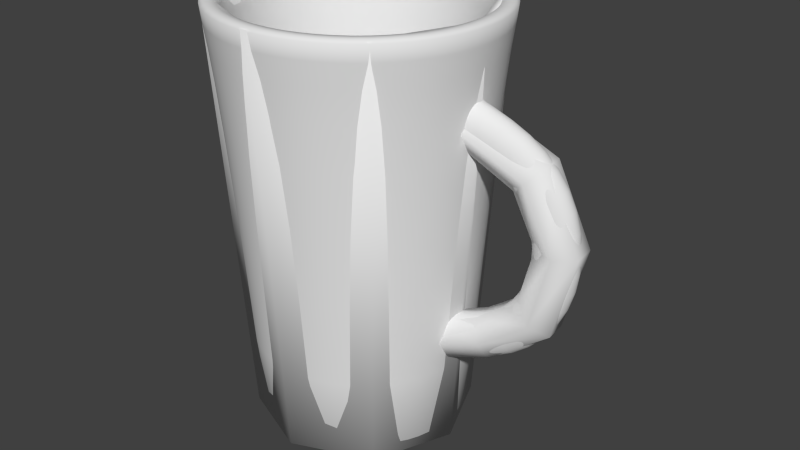 # Source: coffee_cup_01.blend  (saved by Blender 2.76.0; exported with 4.5.12 LTS)
import bpy
from mathutils import Matrix  # noqa: F401  (used for matrix-valued properties, if any)

bpy.ops.wm.read_factory_settings(use_empty=True)
scene = bpy.context.scene
scene.name = 'Scene'

# ---- collections
col_collection_1 = bpy.data.collections.new('Collection 1'); scene.collection.children.link(col_collection_1)
col_collection_11 = bpy.data.collections.new('Collection 11'); scene.collection.children.link(col_collection_11)

# ---- world
world_world = bpy.data.worlds.new('World'); scene.world = world_world
world_world.color = (0.05088, 0.05088, 0.05088)
world_world.use_sun_shadow = False
world_world.sun_shadow_jitter_overblur = 0.0
world_world.cycles.sampling_method = 'MANUAL'
world_world.cycles.sample_map_resolution = 256

# ---- meshes
me_cylinder_001 = bpy.data.meshes.new('Cylinder.001')
me_cylinder_001.from_pydata([(0.04279, -0.0003774, 0.1124), (0.05998, 0.002241, 0.1052), (0.04297, -0.001525, 0.1125), (0.04318, -0.002626, 0.113), (0.04339, -0.003639, 0.1138), (0.06138, -0.0008979, 0.1063), (0.0436, -0.004524, 0.1148), (0.04381, -0.005249, 0.1161), (0.044, -0.005784, 0.1175), (0.04417, -0.00611, 0.1191), (0.04431, -0.006213, 0.1207), (0.04442, -0.00609, 0.1224), (0.0673, -0.002604, 0.1129), (0.04449, -0.005746, 0.124), (0.06827, -0.002123, 0.1141), (0.04451, -0.005194, 0.1254), (0.0445, -0.004454, 0.1267), (0.04445, -0.003556, 0.1278), (0.07037, 0.0003923, 0.117), (0.04435, -0.002534, 0.1285), (0.07071, 0.001481, 0.1176), (0.04422, -0.001427, 0.129), (0.07086, 0.00263, 0.118), (0.04406, -0.0002784, 0.1292), (0.04388, 0.0008687, 0.129), (0.04368, 0.00197, 0.1286), (0.04346, 0.002983, 0.1278), (0.06939, 0.006931, 0.117), (0.04325, 0.003868, 0.1267), (0.04305, 0.004593, 0.1255), (0.06765, 0.008341, 0.1153), (0.04285, 0.005128, 0.124), (0.04268, 0.005454, 0.1225), (0.06557, 0.00894, 0.1129), (0.04254, 0.005557, 0.1208), (0.0645, 0.008902, 0.1117), (0.04244, 0.005434, 0.1192), (0.04237, 0.00509, 0.1176), (0.0625, 0.008157, 0.1092), (0.04234, 0.004538, 0.1161), (0.06164, 0.007479, 0.1081), (0.04235, 0.003798, 0.1149), (0.06094, 0.006629, 0.1071), (0.04241, 0.0029, 0.1138), (0.0425, 0.001878, 0.113), (0.06005, 0.004552, 0.1057), (0.04263, 0.0007716, 0.1125), (0.06798, 0.003383, 0.089), (0.06025, 0.001108, 0.1053), (0.06073, 4.781e-05, 0.1057), (0.06894, 0.001223, 0.08914), (0.06218, -0.001693, 0.1071), (0.06311, -0.002308, 0.1081), (0.07232, -0.0009744, 0.08986), (0.06413, -0.002717, 0.1092), (0.0738, -0.00131, 0.09021), (0.06519, -0.002907, 0.1104), (0.07537, -0.001418, 0.09058), (0.06627, -0.002868, 0.1116), (0.06912, -0.001445, 0.1152), (0.08133, 0.0003655, 0.09208), (0.06983, -0.000596, 0.1162), (0.08392, 0.003451, 0.09283), (0.07079, 0.003793, 0.1181), (0.07051, 0.004926, 0.118), (0.07004, 0.005986, 0.1176), (0.06858, 0.007727, 0.1162), (0.06663, 0.008751, 0.1141), (0.07838, 0.01049, 0.09179), (0.07681, 0.0106, 0.09142), (0.06346, 0.008637, 0.1104), (0.07217, 0.009564, 0.09027), (0.07085, 0.008812, 0.08992), (0.0604, 0.005641, 0.1063), (0.06886, 0.006856, 0.08936), (0.06826, 0.005727, 0.08917), (0.05991, 0.003404, 0.1054), (0.06831, 0.002258, 0.08904), (0.06688, 0.002147, 0.0702), (0.06984, 0.0003165, 0.08932), (0.07098, -0.0004253, 0.08957), (0.07697, -0.001296, 0.09097), (0.07854, -0.0009479, 0.09136), (0.08001, -0.0003868, 0.09173), (0.08245, 0.00128, 0.09239), (0.08332, 0.002322, 0.09264), (0.08174, 0.003282, 0.06408), (0.08422, 0.004623, 0.09295), (0.08202, 0.004452, 0.06391), (0.0842, 0.005795, 0.09299), (0.08387, 0.00692, 0.09296), (0.08324, 0.007955, 0.09285), (0.08107, 0.007786, 0.06411), (0.08234, 0.008861, 0.09267), (0.0802, 0.008695, 0.06441), (0.0812, 0.009603, 0.09243), (0.07986, 0.01015, 0.09213), (0.07783, 0.009994, 0.0653), (0.07521, 0.01047, 0.09103), (0.07364, 0.01013, 0.09064), (0.06973, 0.007897, 0.08961), (0.06796, 0.004554, 0.08905), (0.06654, 0.004443, 0.07021), (0.06656, 0.003273, 0.07026), (0.05652, 0.0008174, 0.05601), (0.06749, 0.00111, 0.07001), (0.05694, -0.000247, 0.0556), (0.06835, 0.0002011, 0.06971), (0.06945, -0.0005446, 0.0693), (0.07073, -0.001098, 0.06881), (0.07214, -0.001439, 0.06825), (0.05978, -0.003055, 0.0517), (0.07364, -0.001553, 0.06765), (0.07516, -0.001437, 0.06703), (0.07665, -0.001095, 0.0664), (0.06236, -0.002988, 0.04755), (0.07805, -0.0005394, 0.0658), (0.06313, -0.002523, 0.0462), (0.0793, 0.0002076, 0.06525), (0.08036, 0.001118, 0.06477), (0.08118, 0.002156, 0.06437), (0.06477, -4.309e-05, 0.04299), (0.08199, 0.005623, 0.06385), (0.08167, 0.006749, 0.06392), (0.06434, 0.005543, 0.04236), (0.07911, 0.00944, 0.06481), (0.06234, 0.007928, 0.04502), (0.07642, 0.01033, 0.06586), (0.07492, 0.01045, 0.06646), (0.06063, 0.008556, 0.04761), (0.0734, 0.01033, 0.06709), (0.07191, 0.009991, 0.06771), (0.07051, 0.009435, 0.06831), (0.05815, 0.007819, 0.05176), (0.06926, 0.008688, 0.06887), (0.05747, 0.007155, 0.05299), (0.0682, 0.007778, 0.06935), (0.05692, 0.006317, 0.05408), (0.06737, 0.00674, 0.06974), (0.06681, 0.005614, 0.07003), (0.05626, 0.001952, 0.05616), (0.0382, -0.0007343, 0.05172), (0.03836, -0.001883, 0.05155), (0.03849, -0.00299, 0.05106), (0.05749, -0.0012, 0.05493), (0.03858, -0.004012, 0.05028), (0.05817, -0.002005, 0.05403), (0.03864, -0.00491, 0.04923), (0.05894, -0.002632, 0.05294), (0.03865, -0.00565, 0.04795), (0.03862, -0.006202, 0.04649), (0.06065, -0.00326, 0.05035), (0.03855, -0.006546, 0.04491), (0.06152, -0.003237, 0.04895), (0.03845, -0.006669, 0.04327), (0.03831, -0.006565, 0.04163), (0.03814, -0.00624, 0.04005), (0.0638, -0.001859, 0.04496), (0.03794, -0.005705, 0.0386), (0.06436, -0.001021, 0.04388), (0.03774, -0.00498, 0.03733), (0.03752, -0.004095, 0.03629), (0.06502, 0.001039, 0.04233), (0.03731, -0.003082, 0.03552), (0.0651, 0.002182, 0.04193), (0.03711, -0.00198, 0.03505), (0.06501, 0.003344, 0.0418), (0.03693, -0.0008333, 0.03489), (0.06476, 0.004478, 0.04194), (0.03677, 0.0003157, 0.03506), (0.03664, 0.001423, 0.03554), (0.06379, 0.006496, 0.04303), (0.03654, 0.002445, 0.03633), (0.06311, 0.007301, 0.04392), (0.03649, 0.003343, 0.03738), (0.03648, 0.004082, 0.03866), (0.0615, 0.008351, 0.04626), (0.0365, 0.004634, 0.04011), (0.03657, 0.004978, 0.04169), (0.05976, 0.008533, 0.04901), (0.03668, 0.005101, 0.04334), (0.05892, 0.008284, 0.05041), (0.03682, 0.004998, 0.04498), (0.03699, 0.004672, 0.04655), (0.03718, 0.004137, 0.048), (0.03739, 0.003413, 0.04927), (0.05651, 0.005339, 0.05497), (0.0376, 0.002527, 0.05032), (0.05626, 0.004257, 0.05562), (0.03781, 0.001514, 0.05109), (0.05618, 0.003114, 0.05603), (0.03802, 0.0004128, 0.05156), (0.0, 0.0381, 3.753e-05), (-1.2e-09, 0.05118, 0.1524), (0.01696, 0.03433, 3.753e-05), (0.02278, 0.04611, 0.1524), (0.03055, 0.02375, 3.753e-05), (0.04104, 0.03191, 0.1524), (0.0381, 0.008478, 3.753e-05), (0.05118, 0.01139, 0.1524), (0.0381, -0.008478, 3.753e-05), (0.05118, -0.01139, 0.1524), (0.03055, -0.02375, 3.753e-05), (0.04104, -0.03191, 0.1524), (0.01696, -0.03433, 3.753e-05), (0.02278, -0.04611, 0.1524), (5.901e-09, -0.0381, 3.753e-05), (6.727e-09, -0.05118, 0.1524), (-0.01696, -0.03433, 3.753e-05), (-0.02278, -0.04611, 0.1524), (-0.03055, -0.02375, 3.753e-05), (-0.04104, -0.03191, 0.1524), (-0.0381, -0.008478, 3.753e-05), (-0.05118, -0.01139, 0.1524), (-0.0381, 0.008478, 3.753e-05), (-0.05118, 0.01139, 0.1524), (-0.03055, 0.02375, 3.753e-05), (-0.04104, 0.03191, 0.1524), (-0.01696, 0.03433, 3.753e-05), (-0.02278, 0.04611, 0.1524), (0.01954, 0.03956, 0.1524), (-5.326e-10, 0.04391, 0.1524), (0.03521, 0.02738, 0.1524), (0.04391, 0.00977, 0.1524), (0.04391, -0.00977, 0.1524), (0.03521, -0.02738, 0.1524), (0.01954, -0.03956, 0.1524), (6.268e-09, -0.04391, 0.1524), (-0.01954, -0.03956, 0.1524), (-0.03521, -0.02738, 0.1524), (-0.04391, -0.00977, 0.1524), (-0.04391, 0.00977, 0.1524), (-0.03521, 0.02738, 0.1524), (-0.01954, 0.03956, 0.1524), (0.01455, 0.02945, 0.01362), (-2.186e-08, 0.03269, 0.01362), (0.02621, 0.02038, 0.01362), (0.03269, 0.007273, 0.01362), (0.03269, -0.007273, 0.01362), (0.02621, -0.02038, 0.01362), (0.01455, -0.02945, 0.01362), (-1.679e-08, -0.03269, 0.01362), (-0.01455, -0.02945, 0.01362), (-0.02621, -0.02038, 0.01362), (-0.03269, -0.007273, 0.01362), (-0.03269, 0.007273, 0.01362), (-0.02621, 0.02038, 0.01362), (-0.01455, 0.02945, 0.01362), (1.67e-09, 0.01856, 0.001044), (0.00826, 0.01672, 0.001044), (0.01488, 0.01157, 0.001044), (0.01856, 0.00413, 0.001044), (0.01856, -0.00413, 0.001044), (0.01488, -0.01157, 0.001044), (0.00826, -0.01672, 0.001044), (4.544e-09, -0.01856, 0.001044), (-0.00826, -0.01672, 0.001044), (-0.01488, -0.01157, 0.001044), (-0.01856, -0.00413, 0.001044), (-0.01856, 0.00413, 0.001044), (-0.01488, 0.01157, 0.001044), (-0.00826, 0.01672, 0.001044), (-8.08e-10, 0.04675, 0.1262), (0.02081, 0.04212, 0.1262), (0.03749, 0.02915, 0.1262), (0.04675, 0.0104, 0.1262), (0.04675, -0.0104, 0.1262), (0.03749, -0.02915, 0.1262), (0.02081, -0.04212, 0.1262), (6.432e-09, -0.04675, 0.1262), (-0.02081, -0.04212, 0.1262), (-0.03749, -0.02915, 0.1262), (-0.04675, -0.0104, 0.1262), (-0.04675, 0.0104, 0.1262), (-0.03749, 0.02915, 0.1262), (-0.02081, 0.04212, 0.1262), (0.03727, 0.008293, 0.1179), (0.03727, -0.008293, 0.1179), (-0.03727, 0.008293, 0.1179), (-0.02989, 0.02324, 0.1179), (0.02989, -0.02324, 0.1179), (-0.01659, 0.03358, 0.1179), (0.01659, -0.03358, 0.1179), (-5.504e-09, 0.03727, 0.1179), (2.678e-10, -0.03727, 0.1179), (-0.01659, -0.03358, 0.1179), (0.01659, 0.03358, 0.1179), (-0.02989, -0.02324, 0.1179), (0.02989, 0.02324, 0.1179), (-0.03727, -0.008293, 0.1179), (0.008336, 0.01688, 0.01362), (-2.087e-08, 0.01873, 0.01362), (0.01502, 0.01168, 0.01362), (0.01873, 0.004168, 0.01362), (0.01873, -0.004168, 0.01362), (0.01502, -0.01168, 0.01362), (0.008336, -0.01688, 0.01362), (-1.797e-08, -0.01873, 0.01362), (-0.008337, -0.01688, 0.01362), (-0.01502, -0.01168, 0.01362), (-0.01873, -0.004168, 0.01362), (-0.01873, 0.004168, 0.01362), (-0.01502, 0.01168, 0.01362), (-0.008337, 0.01688, 0.01362)], [], [(11, 12, 14, 13), (17, 18, 20, 19), (19, 20, 22, 21), (32, 33, 35, 34), (37, 38, 40, 39), (39, 40, 42, 41), (52, 53, 55, 54), (54, 55, 57, 56), (91, 92, 94, 93), (114, 115, 117, 116), (132, 133, 135, 134), (134, 135, 137, 136), (144, 145, 147, 146), (146, 147, 149, 148), (151, 152, 154, 153), (157, 158, 160, 159), (162, 163, 165, 164), (164, 165, 167, 166), (166, 167, 169, 168), (171, 172, 174, 173), (179, 180, 182, 181), (186, 187, 189, 188), (190, 191, 141, 140), (188, 189, 191, 190), (0, 1, 48, 2), (2, 48, 49, 3), (3, 49, 5, 4), (4, 5, 51, 6), (6, 51, 52, 7), (7, 52, 54, 8), (8, 54, 56, 9), (9, 56, 58, 10), (10, 58, 12, 11), (13, 14, 59, 15), (15, 59, 61, 16), (16, 61, 18, 17), (21, 22, 63, 23), (23, 63, 64, 24), (24, 64, 65, 25), (25, 65, 27, 26), (26, 27, 66, 28), (28, 66, 30, 29), (29, 30, 67, 31), (31, 67, 33, 32), (34, 35, 70, 36), (36, 70, 38, 37), (41, 42, 73, 43), (43, 73, 45, 44), (46, 76, 1, 0), (44, 45, 76, 46), (1, 47, 77, 48), (48, 77, 50, 49), (49, 50, 79, 5), (5, 79, 80, 51), (51, 80, 53, 52), (56, 57, 81, 58), (58, 81, 82, 12), (12, 82, 83, 14), (14, 83, 60, 59), (59, 60, 84, 61), (61, 84, 85, 18), (18, 85, 62, 20), (20, 62, 87, 22), (22, 87, 89, 63), (63, 89, 90, 64), (64, 90, 91, 65), (65, 91, 93, 27), (27, 93, 95, 66), (66, 95, 96, 30), (30, 96, 68, 67), (67, 68, 69, 33), (33, 69, 98, 35), (35, 98, 99, 70), (70, 99, 71, 38), (38, 71, 72, 40), (40, 72, 100, 42), (42, 100, 74, 73), (73, 74, 75, 45), (76, 101, 47, 1), (45, 75, 101, 76), (47, 103, 78, 77), (77, 78, 105, 50), (50, 105, 107, 79), (79, 107, 108, 80), (80, 108, 109, 53), (53, 109, 110, 55), (55, 110, 112, 57), (57, 112, 113, 81), (81, 113, 114, 82), (82, 114, 116, 83), (83, 116, 118, 60), (60, 118, 119, 84), (84, 119, 120, 85), (85, 120, 86, 62), (62, 86, 88, 87), (87, 88, 122, 89), (89, 122, 123, 90), (90, 123, 92, 91), (93, 94, 125, 95), (95, 125, 97, 96), (96, 97, 127, 68), (68, 127, 128, 69), (69, 128, 130, 98), (98, 130, 131, 99), (99, 131, 132, 71), (71, 132, 134, 72), (72, 134, 136, 100), (100, 136, 138, 74), (74, 138, 139, 75), (101, 102, 103, 47), (75, 139, 102, 101), (103, 140, 104, 78), (78, 104, 106, 105), (105, 106, 144, 107), (107, 144, 146, 108), (108, 146, 148, 109), (109, 148, 111, 110), (110, 111, 151, 112), (112, 151, 153, 113), (113, 153, 115, 114), (116, 117, 157, 118), (118, 157, 159, 119), (119, 159, 121, 120), (120, 121, 162, 86), (86, 162, 164, 88), (88, 164, 166, 122), (122, 166, 168, 123), (123, 168, 124, 92), (92, 124, 171, 94), (94, 171, 173, 125), (125, 173, 126, 97), (97, 126, 176, 127), (127, 176, 129, 128), (128, 129, 179, 130), (130, 179, 181, 131), (131, 181, 133, 132), (136, 137, 186, 138), (138, 186, 188, 139), (102, 190, 140, 103), (139, 188, 190, 102), (140, 141, 142, 104), (104, 142, 143, 106), (106, 143, 145, 144), (148, 149, 150, 111), (111, 150, 152, 151), (153, 154, 155, 115), (115, 155, 156, 117), (117, 156, 158, 157), (159, 160, 161, 121), (121, 161, 163, 162), (168, 169, 170, 124), (124, 170, 172, 171), (173, 174, 175, 126), (126, 175, 177, 176), (176, 177, 178, 129), (129, 178, 180, 179), (181, 182, 183, 133), (133, 183, 184, 135), (135, 184, 185, 137), (137, 185, 187, 186), (262, 193, 195, 263), (263, 195, 197, 264), (264, 197, 199, 265), (265, 199, 201, 266), (266, 201, 203, 267), (267, 203, 205, 268), (268, 205, 207, 269), (269, 207, 209, 270), (270, 209, 211, 271), (271, 211, 213, 272), (272, 213, 215, 273), (273, 215, 217, 274), (213, 211, 229, 230), (275, 219, 193, 262), (274, 217, 219, 275), (202, 204, 254, 253), (277, 276, 237, 238), (199, 197, 222, 223), (209, 207, 227, 228), (195, 193, 221, 220), (219, 217, 232, 233), (205, 203, 225, 226), (215, 213, 230, 231), (201, 199, 223, 224), (211, 209, 228, 229), (193, 219, 233, 221), (197, 195, 220, 222), (207, 205, 226, 227), (217, 215, 231, 232), (203, 201, 224, 225), (243, 242, 298, 299), (279, 278, 245, 246), (280, 277, 238, 239), (281, 279, 246, 247), (282, 280, 239, 240), (283, 281, 247, 235), (284, 282, 240, 241), (285, 284, 241, 242), (286, 283, 235, 234), (287, 285, 242, 243), (288, 286, 234, 236), (289, 287, 243, 244), (276, 288, 236, 237), (278, 289, 244, 245), (248, 249, 250, 251, 252, 253, 254, 255, 256, 257, 258, 259, 260, 261), (212, 214, 259, 258), (198, 200, 252, 251), (208, 210, 257, 256), (218, 192, 248, 261), (194, 196, 250, 249), (204, 206, 255, 254), (214, 216, 260, 259), (200, 202, 253, 252), (210, 212, 258, 257), (196, 198, 251, 250), (206, 208, 256, 255), (192, 194, 249, 248), (216, 218, 261, 260), (216, 274, 275, 218), (218, 275, 262, 192), (214, 273, 274, 216), (212, 272, 273, 214), (210, 271, 272, 212), (208, 270, 271, 210), (206, 269, 270, 208), (204, 268, 269, 206), (202, 267, 268, 204), (200, 266, 267, 202), (198, 265, 266, 200), (196, 264, 265, 198), (194, 263, 264, 196), (192, 262, 263, 194), (231, 230, 289, 278), (223, 222, 288, 276), (230, 229, 287, 289), (222, 220, 286, 288), (229, 228, 285, 287), (220, 221, 283, 286), (228, 227, 284, 285), (227, 226, 282, 284), (221, 233, 281, 283), (226, 225, 280, 282), (233, 232, 279, 281), (225, 224, 277, 280), (232, 231, 278, 279), (224, 223, 276, 277), (290, 291, 303, 302, 301, 300, 299, 298, 297, 296, 295, 294, 293, 292), (236, 234, 290, 292), (244, 243, 299, 300), (237, 236, 292, 293), (245, 244, 300, 301), (238, 237, 293, 294), (246, 245, 301, 302), (239, 238, 294, 295), (247, 246, 302, 303), (240, 239, 295, 296), (235, 247, 303, 291), (241, 240, 296, 297), (242, 241, 297, 298), (234, 235, 291, 290)])
me_cylinder_001.polygons.foreach_set('use_smooth', [True] * 260)
_k = {(192, 194): 0.91373, (193, 195): 0.90588, (194, 196): 0.91373, (195, 197): 0.90588, (196, 198): 0.91373, (197, 199): 0.90588, (198, 200): 0.91373, (199, 201): 0.90588, (200, 202): 0.91373, (201, 203): 0.90588, (202, 204): 0.91373, (203, 205): 0.90588, (204, 206): 0.91373, (205, 207): 0.90588, (206, 208): 0.91373, (207, 209): 0.90588, (208, 210): 0.91373, (209, 211): 0.90588, (210, 212): 0.91373, (211, 213): 0.90588, (212, 214): 0.91373, (213, 215): 0.90588, (214, 216): 0.91373, (215, 217): 0.90588, (216, 218): 0.91373, (217, 219): 0.90588, (192, 218): 0.91373, (193, 219): 0.90588, (220, 221): 0.37255, (220, 222): 0.37255, (222, 223): 0.37255, (223, 224): 0.37255, (224, 225): 0.37255, (225, 226): 0.37255, (226, 227): 0.37255, (227, 228): 0.37255, (228, 229): 0.37255, (229, 230): 0.37255, (230, 231): 0.37255, (231, 232): 0.37255, (232, 233): 0.37255, (221, 233): 0.37255}
me_cylinder_001.attributes.new('crease_edge', 'FLOAT', 'EDGE').data.foreach_set('value', [_k.get((min(e.vertices), max(e.vertices)), 0.0) for e in me_cylinder_001.edges])
me_cylinder_001.use_remesh_preserve_volume = False
me_cylinder_001.use_remesh_preserve_attributes = False
me_cylinder_001.use_mirror_vertex_groups = False
me_cylinder_001.update()
me_cylinder_002 = bpy.data.meshes.new('Cylinder.002')
me_cylinder_002.from_pydata([(-4.576e-08, 0.03947, 0.000961), (-4.656e-08, 0.04954, 0.1516), (0.02791, 0.02791, 0.000961), (0.03503, 0.03503, 0.1516), (0.03947, 2.395e-09, 0.000961), (0.04954, 2.768e-09, 0.1516), (0.02791, -0.02791, 0.000961), (0.03503, -0.03503, 0.1516), (-4.921e-08, -0.03947, 0.000961), (-5.089e-08, -0.04954, 0.1516), (-0.02791, -0.02791, 0.000961), (-0.03503, -0.03503, 0.1516), (-0.03947, 4.591e-09, 0.000961), (-0.04954, 5.524e-09, 0.1516), (-0.02791, 0.02791, 0.000961), (-0.03503, 0.03503, 0.1516), (-4.619e-08, 0.04626, 0.1516), (0.03271, 0.03271, 0.1516), (0.04626, 2.678e-09, 0.1516), (0.03271, -0.03271, 0.1516), (-5.024e-08, -0.04626, 0.1516), (-0.03271, -0.03271, 0.1516), (-0.04626, 5.252e-09, 0.1516), (-0.03271, 0.03271, 0.1516), (-4.479e-08, 0.0348, 0.04786), (0.02461, 0.02461, 0.04786), (0.0348, 2.476e-09, 0.04786), (0.02461, -0.02461, 0.04786), (-4.783e-08, -0.0348, 0.04786), (-0.02461, -0.02461, 0.04786), (-0.0348, 4.412e-09, 0.04786), (-0.02461, 0.02461, 0.04786), (0.07527, 0.01331, 0.08544), (0.06856, 0.008301, 0.08531), (0.04379, 0.009601, 0.1187), (0.06507, 0.01211, 0.1078), (0.04428, 0.005441, 0.1115), (0.06032, 0.007331, 0.1028), (0.04526, -0.002879, 0.1115), (0.0613, -0.0009884, 0.1028), (0.04575, -0.007039, 0.1187), (0.06703, -0.004531, 0.1078), (0.04526, -0.002879, 0.126), (0.07178, 0.0002461, 0.1128), (0.04428, 0.005441, 0.126), (0.0708, 0.008566, 0.1128), (0.06954, -1.854e-05, 0.08531), (0.07723, -0.00333, 0.08544), (0.08394, 0.001679, 0.08558), (0.08296, 0.009999, 0.08558), (0.06891, 0.01256, 0.05999), (0.07551, 0.009121, 0.05615), (0.07649, 0.000801, 0.05615), (0.07087, -0.004078, 0.05999), (0.06428, -0.0006382, 0.06384), (0.0633, 0.007682, 0.06384), (0.05133, 0.01049, 0.04753), (0.05425, 0.006616, 0.0407), (0.05523, -0.001704, 0.0407), (0.05329, -0.00615, 0.04753), (0.05037, -0.002277, 0.05436), (0.04939, 0.006043, 0.05436), (0.03626, 0.008715, 0.0421), (0.03641, 0.004514, 0.03485), (0.03739, -0.003805, 0.03485), (0.03822, -0.007925, 0.0421), (0.03808, -0.003725, 0.04934), (0.0371, 0.004595, 0.04934)], [], [(0, 1, 3, 2), (2, 3, 5, 4), (4, 5, 7, 6), (6, 7, 9, 8), (8, 9, 11, 10), (10, 11, 13, 12), (5, 3, 17, 18), (14, 15, 1, 0), (12, 13, 15, 14), (0, 2, 4, 6, 8, 10, 12, 14), (22, 21, 29, 30), (11, 9, 20, 21), (1, 15, 23, 16), (3, 1, 16, 17), (7, 5, 18, 19), (13, 11, 21, 22), (9, 7, 19, 20), (15, 13, 22, 23), (25, 24, 31, 30, 29, 28, 27, 26), (20, 19, 27, 28), (18, 17, 25, 26), (23, 22, 30, 31), (21, 20, 28, 29), (19, 18, 26, 27), (17, 16, 24, 25), (16, 23, 31, 24), (33, 32, 50, 55), (41, 39, 46, 47), (34, 35, 37, 36), (32, 49, 51, 50), (37, 35, 32, 33), (36, 37, 39, 38), (47, 46, 54, 53), (35, 45, 49, 32), (38, 39, 41, 40), (55, 50, 56, 61), (39, 37, 33, 46), (40, 41, 43, 42), (45, 43, 48, 49), (44, 45, 35, 34), (42, 43, 45, 44), (46, 33, 55, 54), (43, 41, 47, 48), (49, 48, 52, 51), (48, 47, 53, 52), (60, 61, 67, 66), (53, 54, 60, 59), (51, 52, 58, 57), (54, 55, 61, 60), (52, 53, 59, 58), (50, 51, 57, 56), (58, 59, 65, 64), (56, 57, 63, 62), (61, 56, 62, 67), (59, 60, 66, 65), (57, 58, 64, 63)])
me_cylinder_002.polygons.foreach_set('use_smooth', [True] * 56)
_uv = me_cylinder_002.uv_layers.new(name='UVMap')
_uv.uv.foreach_set('vector', [0.1757, 0.0001673, 0.1757, 0.439, 0.08834, 0.439, 0.08834, 0.0001673, 0.08834, 0.0001673, 0.08834, 0.439, 0.0001673, 0.439, 0.0001673, 0.0001673, 0.684, 0.0001674, 0.684, 0.439, 0.604, 0.439, 0.604, 0.0001673, 0.604, 0.0001673, 0.604, 0.439, 0.5206, 0.439, 0.5206, 0.0001673, 0.5206, 0.0001673, 0.5206, 0.439, 0.4361, 0.439, 0.4361, 0.0001673, 0.4361, 0.0001673, 0.4361, 0.439, 0.3499, 0.439, 0.3499, 0.0001673, 0.0001673, 0.439, 0.08834, 0.439, 0.08834, 0.4474, 0.0001673, 0.4474, 0.2598, 0.0001673, 0.2598, 0.439, 0.1757, 0.439, 0.1757, 0.0001673, 0.3499, 0.0001673, 0.3499, 0.439, 0.2598, 0.439, 0.2598, 0.0001673, 0.6843, 0.4984, 0.6843, 0.3789, 0.7688, 0.2945, 0.8882, 0.2945, 0.9727, 0.3789, 0.9727, 0.4984, 0.8882, 0.5829, 0.7688, 0.5829, 0.3499, 0.4474, 0.4361, 0.4474, 0.4361, 0.7331, 0.3499, 0.7331, 0.4361, 0.439, 0.5206, 0.439, 0.5206, 0.4474, 0.4361, 0.4474, 0.1757, 0.439, 0.2598, 0.439, 0.2598, 0.4474, 0.1757, 0.4474, 0.08834, 0.439, 0.1757, 0.439, 0.1757, 0.4474, 0.08834, 0.4474, 0.604, 0.439, 0.684, 0.439, 0.684, 0.4474, 0.604, 0.4474, 0.3499, 0.439, 0.4361, 0.439, 0.4361, 0.4474, 0.3499, 0.4474, 0.5206, 0.439, 0.604, 0.439, 0.604, 0.4474, 0.5206, 0.4474, 0.2598, 0.439, 0.3499, 0.439, 0.3499, 0.4474, 0.2598, 0.4474, 0.7704, 0.2941, 0.6843, 0.208, 0.6843, 0.08627, 0.7704, 0.0001673, 0.8922, 0.0001674, 0.9783, 0.08627, 0.9783, 0.208, 0.8922, 0.2941, 0.5206, 0.4474, 0.604, 0.4474, 0.604, 0.7331, 0.5206, 0.7331, 0.0001673, 0.4474, 0.08834, 0.4474, 0.08834, 0.7331, 0.0001673, 0.7331, 0.2598, 0.4474, 0.3499, 0.4474, 0.3499, 0.7331, 0.2598, 0.7331, 0.4361, 0.4474, 0.5206, 0.4474, 0.5206, 0.7331, 0.4361, 0.7331, 0.604, 0.4474, 0.684, 0.4474, 0.684, 0.7331, 0.604, 0.7331, 0.08834, 0.4474, 0.1757, 0.4474, 0.1757, 0.7331, 0.08834, 0.7331, 0.1757, 0.4474, 0.2598, 0.4474, 0.2598, 0.7331, 0.1757, 0.7331, 0.3238, 0.7568, 0.3209, 0.7945, 0.2074, 0.7912, 0.2076, 0.7496, 0.423, 0.8887, 0.4219, 0.9244, 0.324, 0.9284, 0.321, 0.8916, 0.529, 0.7796, 0.4212, 0.7954, 0.419, 0.7595, 0.5072, 0.7447, 0.3209, 0.7945, 0.319, 0.827, 0.2081, 0.8272, 0.2074, 0.7912, 0.419, 0.7595, 0.4212, 0.7954, 0.3209, 0.7945, 0.3238, 0.7568, 0.5061, 0.9733, 0.4208, 0.9642, 0.4219, 0.9244, 0.5102, 0.9343, 0.321, 0.8916, 0.324, 0.9284, 0.2072, 0.9373, 0.2068, 0.8959, 0.4212, 0.7954, 0.4227, 0.8259, 0.319, 0.827, 0.3209, 0.7945, 0.5102, 0.9343, 0.4219, 0.9244, 0.423, 0.8887, 0.5304, 0.8995, 0.2076, 0.7496, 0.2074, 0.7912, 0.1041, 0.7848, 0.1138, 0.7418, 0.4219, 0.9244, 0.4208, 0.9642, 0.3274, 0.9696, 0.324, 0.9284, 0.5304, 0.8995, 0.423, 0.8887, 0.4233, 0.8577, 0.5489, 0.8611, 0.4227, 0.8259, 0.4233, 0.8577, 0.3184, 0.8589, 0.319, 0.827, 0.5489, 0.818, 0.4227, 0.8259, 0.4212, 0.7954, 0.529, 0.7796, 0.5489, 0.8611, 0.4233, 0.8577, 0.4227, 0.8259, 0.5489, 0.818, 0.324, 0.9284, 0.3274, 0.9696, 0.2117, 0.9816, 0.2072, 0.9373, 0.4233, 0.8577, 0.423, 0.8887, 0.321, 0.8916, 0.3184, 0.8589, 0.319, 0.827, 0.3184, 0.8589, 0.2071, 0.8599, 0.2081, 0.8272, 0.3184, 0.8589, 0.321, 0.8916, 0.2068, 0.8959, 0.2071, 0.8599, 0.1139, 0.9448, 0.1193, 0.9909, 0.04632, 0.9998, 0.04069, 0.9541, 0.2068, 0.8959, 0.2072, 0.9373, 0.1139, 0.9448, 0.104, 0.9034, 0.2081, 0.8272, 0.2071, 0.8599, 0.09671, 0.8645, 0.09709, 0.8241, 0.2072, 0.9373, 0.2117, 0.9816, 0.1193, 0.9909, 0.1139, 0.9448, 0.2071, 0.8599, 0.2068, 0.8959, 0.104, 0.9034, 0.09671, 0.8645, 0.2074, 0.7912, 0.2081, 0.8272, 0.09709, 0.8241, 0.1041, 0.7848, 0.09671, 0.8645, 0.104, 0.9034, 0.01957, 0.9128, 0.001282, 0.869, 0.1041, 0.7848, 0.09709, 0.8241, 0.0001673, 0.8212, 0.01782, 0.7762, 0.1138, 0.7418, 0.1041, 0.7848, 0.01782, 0.7762, 0.03871, 0.7334, 0.104, 0.9034, 0.1139, 0.9448, 0.04069, 0.9541, 0.01957, 0.9128, 0.09709, 0.8241, 0.09671, 0.8645, 0.001282, 0.869, 0.0001673, 0.8212])
me_cylinder_002.use_remesh_preserve_volume = False
me_cylinder_002.use_remesh_preserve_attributes = False
me_cylinder_002.use_mirror_vertex_groups = False
me_cylinder_002.update()

# ---- objects
ob_coffee_cup_01_high = bpy.data.objects.new('coffee_cup_01_high', me_cylinder_001)
ob_coffee_cup_01_low = bpy.data.objects.new('coffee_cup_01_low', me_cylinder_002)

# ---- transforms, parenting, visibility, modifiers, constraints
ob_coffee_cup_01_high.location = (0.0, 0.0, 0.0)
ob_coffee_cup_01_high.lineart.crease_threshold = 0.0
_m = ob_coffee_cup_01_high.modifiers.new('Subsurf', 'SUBSURF')
_m.uv_smooth = 'PRESERVE_CORNERS'
_m.quality = 2
_m.levels = 2
_m.show_only_control_edges = False
ob_coffee_cup_01_low.location = (0.0, 0.0, 0.0)
ob_coffee_cup_01_low.lineart.crease_threshold = 0.0

# ---- collection membership
col_collection_1.objects.link(ob_coffee_cup_01_high)
col_collection_11.objects.link(ob_coffee_cup_01_low)

# ---- scene / render settings (as saved in the file)
scene.frame_start = 1; scene.frame_end = 250; scene.frame_set(1)
scene.render.engine = 'BLENDER_EEVEE_NEXT'
scene.render.resolution_percentage = 50
scene.render.dither_intensity = 0.0
scene.cycles.use_denoising = False
scene.cycles.samples = 10
scene.cycles.sampling_pattern = 'TABULATED_SOBOL'
scene.cycles.light_sampling_threshold = 0.0
scene.cycles.use_adaptive_sampling = False
scene.cycles.use_light_tree = False
scene.cycles.blur_glossy = 0.0
scene.cycles.pixel_filter_type = 'GAUSSIAN'
scene.cycles.sample_clamp_indirect = 0.0
scene.view_settings.view_transform = 'Standard'
bpy.context.view_layer.update()

# ---- added for rendering (the .blend has no active camera and no usable light): camera, sun
cam_auto = bpy.data.cameras.new('AutoCamera')
cam_auto.lens = 50.0
cam_auto.sensor_width = 36.0
cam_auto.clip_end = 1000.0
ob_auto_camera = bpy.data.objects.new('AutoCamera', cam_auto)
scene.collection.objects.link(ob_auto_camera)
ob_auto_camera.location = (0.227574, -0.253269, 0.245083)
ob_auto_camera.rotation_euler = (1.09748, -7.21219e-08, 0.694738)
scene.camera = ob_auto_camera
light_auto_sun = bpy.data.lights.new('AutoSun', 'SUN')
light_auto_sun.energy = 3.0
light_auto_sun.angle = 0.0523599
ob_auto_sun = bpy.data.objects.new('AutoSun', light_auto_sun)
scene.collection.objects.link(ob_auto_sun)
ob_auto_sun.rotation_euler = (0.872665, 0.174533, 0.523599)
bpy.context.view_layer.update()
